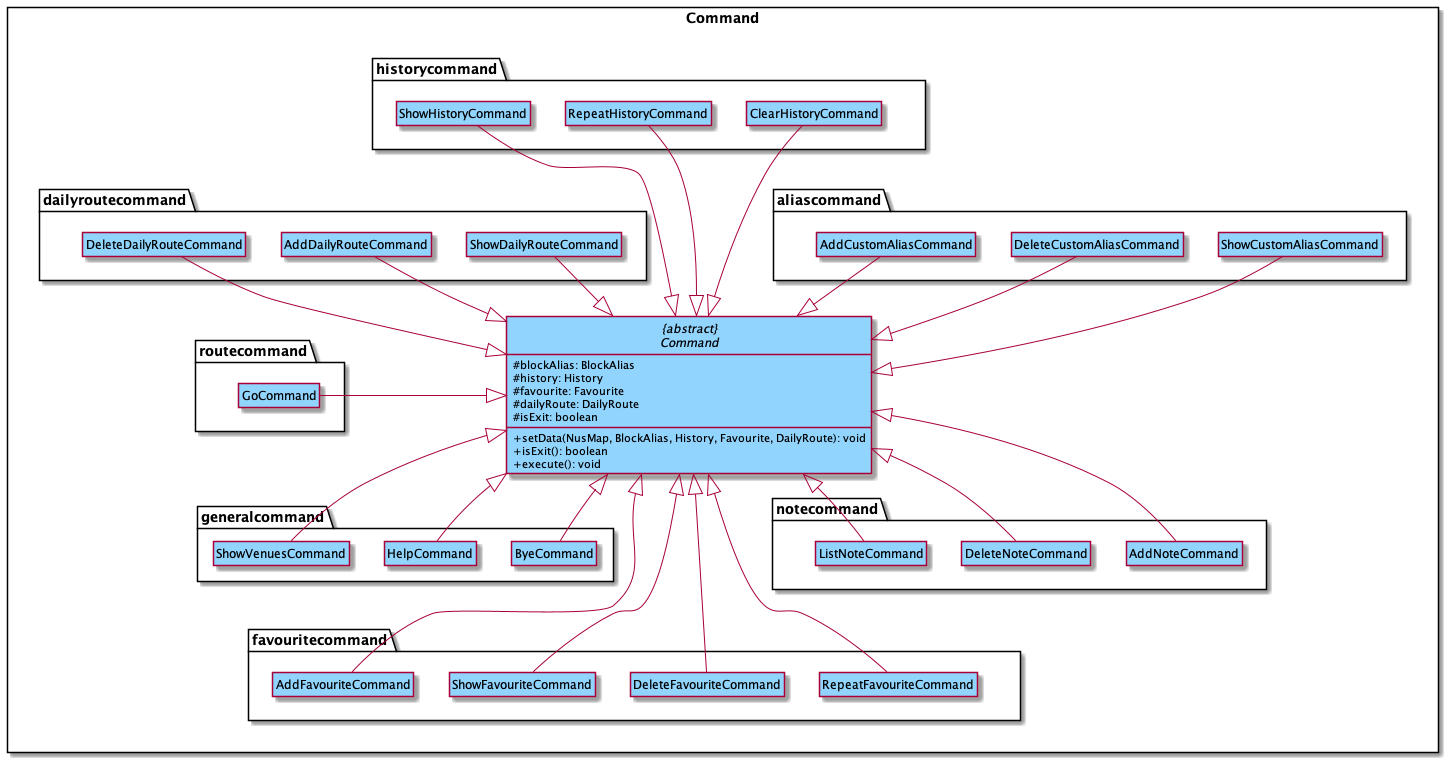

The diagram above was rendered by PlantUML. Its source (embedded in the PNG):
@startuml
!include Style.puml

package Command <<Rectangle>> {
    abstract class "{abstract}\nCommand" COMMAND_COLOR {
        # blockAlias: BlockAlias
        # history: History
        # favourite: Favourite
        # dailyRoute: DailyRoute
        # isExit: boolean

        + setData(NusMap, BlockAlias, History, Favourite, DailyRoute): void
        + isExit(): boolean
        + execute(): void
    }

    package routecommand {
        class GoCommand COMMAND_COLOR {
        }
    }

    package generalcommand {
        class ByeCommand COMMAND_COLOR {
        }
        class HelpCommand COMMAND_COLOR {
        }
        class ShowVenuesCommand COMMAND_COLOR {
        }
    }

    package aliascommand {
        class AddCustomAliasCommand COMMAND_COLOR {
        }
        class DeleteCustomAliasCommand COMMAND_COLOR {
        }
        class ShowCustomAliasCommand COMMAND_COLOR {
        }
    }

    package dailyroutecommand {
        class AddDailyRouteCommand COMMAND_COLOR {
        }
        class ShowDailyRouteCommand COMMAND_COLOR {
        }
        class DeleteDailyRouteCommand COMMAND_COLOR {
        }
    }

    package favouritecommand {
        class AddFavouriteCommand COMMAND_COLOR {
        }
        class ShowFavouriteCommand COMMAND_COLOR {
        }
        class DeleteFavouriteCommand COMMAND_COLOR {
        }
        class RepeatFavouriteCommand COMMAND_COLOR {
        }
    }

    package historycommand {
        class ClearHistoryCommand COMMAND_COLOR {
        }
        class RepeatHistoryCommand COMMAND_COLOR {
        }
        class ShowHistoryCommand COMMAND_COLOR {
        }
    }

    package notecommand {
        class AddNoteCommand COMMAND_COLOR {
        }
        class DeleteNoteCommand COMMAND_COLOR {
        }
        class ListNoteCommand COMMAND_COLOR {
        }
    }
}

'ByeCommand -[hidden]down- HelpCommand
'AddDailyRouteCommand -[hidden]down- ShowDailyRouteCommand
dailyroutecommand -[hidden]up- routecommand
notecommand -[hidden]- favouritecommand
historycommand -[hidden]down- aliascommand

"{abstract}\nCommand" <|-left- GoCommand
"{abstract}\nCommand" <|-down- ByeCommand
"{abstract}\nCommand" <|-down- HelpCommand
"{abstract}\nCommand" <|-up- AddCustomAliasCommand
"{abstract}\nCommand" <|-up- DeleteCustomAliasCommand
"{abstract}\nCommand" <|-up- ShowCustomAliasCommand
"{abstract}\nCommand" <|-up- AddDailyRouteCommand
"{abstract}\nCommand" <|-up- ShowDailyRouteCommand
"{abstract}\nCommand" <|-down- AddFavouriteCommand
"{abstract}\nCommand" <|-down- DeleteFavouriteCommand
"{abstract}\nCommand" <|-down- RepeatFavouriteCommand
"{abstract}\nCommand" <|-down- ShowFavouriteCommand
"{abstract}\nCommand" <|-up- ClearHistoryCommand
"{abstract}\nCommand" <|-up- RepeatHistoryCommand
"{abstract}\nCommand" <|-up- ShowHistoryCommand
"{abstract}\nCommand" <|-down- AddNoteCommand
"{abstract}\nCommand" <|-down- DeleteNoteCommand
"{abstract}\nCommand" <|-down- ListNoteCommand
"{abstract}\nCommand" <|-down- ShowVenuesCommand
"{abstract}\nCommand" <|-down- DeleteDailyRouteCommand

hide members
show "{abstract}\nCommand" members
hide circle
skinparam classAttributeIconSize 0

@enduml